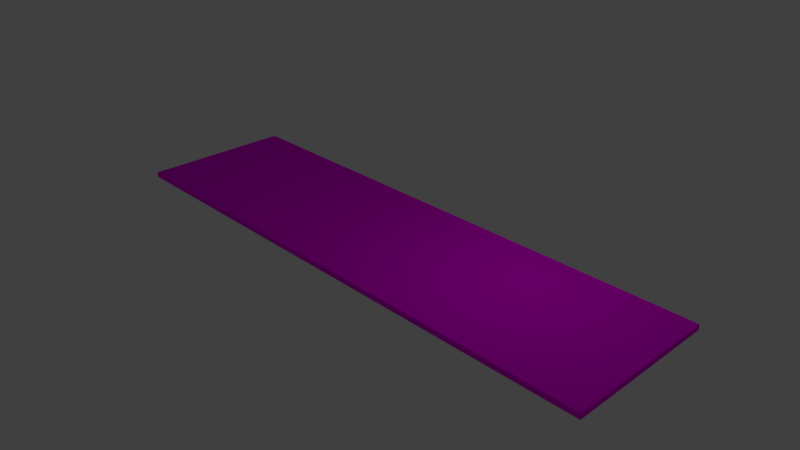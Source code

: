 # Source: plane.blend  (saved by Blender 2.79.0; exported with 4.5.12 LTS)
import bpy
from mathutils import Matrix  # noqa: F401  (used for matrix-valued properties, if any)

bpy.ops.wm.read_factory_settings(use_empty=True)
scene = bpy.context.scene
scene.name = 'Scene'

# ---- collections
col_collection_1 = bpy.data.collections.new('Collection 1'); scene.collection.children.link(col_collection_1)

# ---- images (referenced by path relative to the original .blend; pixels are not part of the script)
import os
ASSET_DIR = os.environ.get("B2B_ASSET_DIR", "")  # directory of the original .blend (textures are referenced by path, not embedded)
HERE = os.path.dirname(os.path.abspath(__file__))  # packed textures are extracted next to this script under _unpacked/

def load_image(name, relpath, width, height, colorspace="sRGB"):
    """Load a texture the original file referenced (path relative to the .blend, or extracted next to this script)."""
    p = next((c for c in (os.path.join(HERE, relpath), os.path.join(ASSET_DIR, relpath)) if relpath and os.path.exists(c)), "")
    if p:
        img = bpy.data.images.load(p, check_existing=True)
        img.name = name
    else:  # same state as the original file: an image datablock whose file is absent (Cycles renders it pink)
        img = bpy.data.images.new(name, width, height)
        img.source = "FILE"
        img.filepath = "//" + (relpath or name)
    img.colorspace_settings.name = colorspace
    return img
img_maxresdefault_jpg = load_image('maxresdefault.jpg', 'maxresdefault.jpg', 1024, 1024, 'sRGB')

# ---- materials (node trees are filled in below, after node groups)
mat_material_001 = bpy.data.materials.new('Material.001')
mat_material_001.alpha_threshold = 0.0
mat_material_001.roughness = 0.5

# ---- material node trees
mat_material_001.use_nodes = True; mat_material_001.node_tree.nodes.clear()
_N = mat_material_001.node_tree.nodes; _L = mat_material_001.node_tree.links
n0 = _N.new('ShaderNodeOutputMaterial'); n0.name = 'Material Output'; n0.location = (300, 300)
n1 = _N.new('ShaderNodeBsdfDiffuse'); n1.name = 'Diffuse BSDF'; n1.location = (10, 300)
n2 = _N.new('ShaderNodeTexImage'); n2.name = 'Image Texture'; n2.location = (-180, 300)
n2.width = 140
n2.image = img_maxresdefault_jpg
_L.new(n1.outputs[0], n0.inputs[0])
_L.new(n2.outputs[0], n1.inputs[0])
n0.is_active_output = True

# ---- world
world_world = bpy.data.worlds.new('World'); scene.world = world_world
world_world.color = (0.05088, 0.05088, 0.05088)
world_world.use_sun_shadow = False
world_world.sun_shadow_jitter_overblur = 0.0
world_world.cycles.sampling_method = 'MANUAL'

# ---- cameras
cam_camera = bpy.data.cameras.new('Camera')
cam_camera.clip_end = 100.0
cam_camera.lens = 35.0
cam_camera.sensor_width = 32.0
cam_camera.sensor_height = 18.0
cam_camera.ortho_scale = 7.314
cam_camera.dof.focus_distance = 0.0

# ---- lights
light_lamp = bpy.data.lights.new('Lamp', 'POINT')
light_lamp.transmission_factor = 0.0
light_lamp.cutoff_distance = 30.0
light_lamp.energy = 100.0
light_lamp.shadow_buffer_clip_start = 1.001
light_lamp.shadow_soft_size = 0.1
light_lamp.shadow_maximum_resolution = 0.006
light_lamp.use_absolute_resolution = True

# ---- meshes
me_cube_002 = bpy.data.meshes.new('Cube.002')
me_cube_002.from_pydata([(-1.0, -1.0, -1.0), (-1.0, -1.0, 1.0), (-1.0, 1.0, -1.0), (-1.0, 1.0, 1.0), (1.0, -1.0, -1.0), (1.0, -1.0, 1.0), (1.0, 1.0, -1.0), (1.0, 1.0, 1.0)], [], [(0, 1, 3, 2), (2, 3, 7, 6), (6, 7, 5, 4), (4, 5, 1, 0), (2, 6, 4, 0), (7, 3, 1, 5)])
_uv = me_cube_002.uv_layers.new(name='UVMap')
_uv.uv.foreach_set('vector', [0.6667, 0.3333, 0.3333, 0.3333, 0.3333, 3.974e-08, 0.6667, 0.0, 0.3333, 0.6667, 3.974e-08, 0.6667, 0.0, 0.3333, 0.3333, 0.3333, 0.3333, 0.3333, 1.291e-07, 0.3333, 0.0, 8.941e-08, 0.3333, 0.0, 0.3333, 0.6667, 0.3333, 0.3333, 0.6667, 0.3333, 0.6667, 0.6667, 1.0, 0.3333, 0.6667, 0.3333, 0.6667, 2.98e-08, 1.0, 0.0, 0.3333, 0.6667, 0.3333, 1.0, 4.967e-08, 1.0, 0.0, 0.6667])
me_cube_002.materials.append(mat_material_001)
me_cube_002.use_remesh_preserve_volume = False
me_cube_002.use_remesh_preserve_attributes = False
me_cube_002.use_mirror_vertex_groups = False
me_cube_002.update()

# ---- objects
ob_cube = bpy.data.objects.new('Cube', me_cube_002)
ob_lamp = bpy.data.objects.new('Lamp', light_lamp)
ob_camera = bpy.data.objects.new('Camera', cam_camera)

# ---- transforms, parenting, visibility, modifiers, constraints
ob_cube.location = (0.0, 0.0, 0.0)
ob_cube.scale = (7.937, 2.225, 0.07993)
ob_cube.lineart.crease_threshold = 0.0
ob_lamp.location = (4.076, 1.005, 5.904)
ob_lamp.rotation_euler = (0.6503, 0.05522, 1.866)
ob_lamp.lock_rotations_4d = False
ob_lamp.empty_display_type = 'ARROWS'
ob_lamp.color = (0.0, 0.0, 0.0, 0.0)
ob_lamp.lineart.crease_threshold = 0.0
ob_camera.location = (15.14, -13.93, 11.01)
ob_camera.rotation_euler = (1.095, -1.108e-07, 0.8079)
ob_camera.lock_rotations_4d = False
ob_camera.empty_display_type = 'ARROWS'
ob_camera.color = (0.0, 0.0, 0.0, 0.0)
ob_camera.display_type = 'WIRE'
ob_camera.lineart.crease_threshold = 0.0

# ---- collection membership
col_collection_1.objects.link(ob_cube)
col_collection_1.objects.link(ob_lamp)
col_collection_1.objects.link(ob_camera)

# ---- scene / render settings (as saved in the file)
scene.camera = ob_camera
scene.frame_start = 1; scene.frame_end = 250; scene.frame_set(1)
scene.render.engine = 'CYCLES'
scene.render.resolution_percentage = 50
scene.render.dither_intensity = 0.0
scene.cycles.use_denoising = False
scene.cycles.samples = 128
scene.cycles.sampling_pattern = 'TABULATED_SOBOL'
scene.cycles.use_adaptive_sampling = False
scene.cycles.use_light_tree = False
scene.cycles.blur_glossy = 0.0
scene.cycles.sample_clamp_indirect = 0.0
scene.view_settings.view_transform = 'Standard'
bpy.context.view_layer.update()
